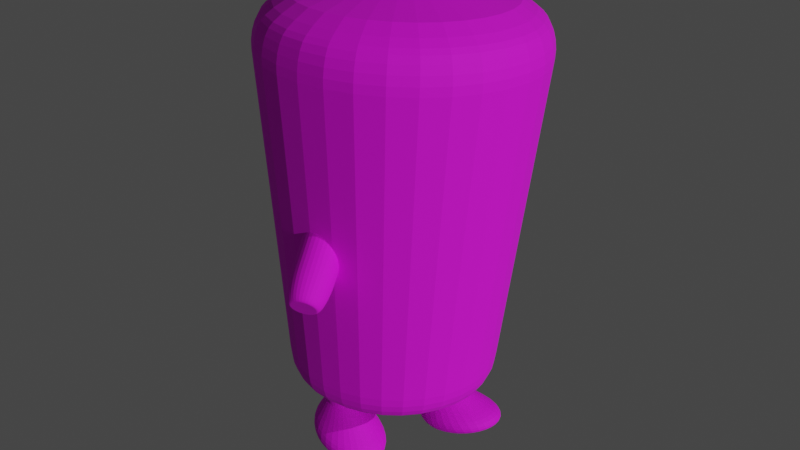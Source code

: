 # Source: doctorwalk.blend  (saved by Blender 3.6.13; exported with 4.5.12 LTS)
import bpy
from mathutils import Matrix  # noqa: F401  (used for matrix-valued properties, if any)

bpy.ops.wm.read_factory_settings(use_empty=True)
scene = bpy.context.scene
scene.name = 'Scene'

# ---- collections
col_collection = bpy.data.collections.new('Collection'); scene.collection.children.link(col_collection)

# ---- images (referenced by path relative to the original .blend; pixels are not part of the script)
import os
ASSET_DIR = os.environ.get("B2B_ASSET_DIR", "")  # directory of the original .blend (textures are referenced by path, not embedded)
HERE = os.path.dirname(os.path.abspath(__file__))  # packed textures are extracted next to this script under _unpacked/

def load_image(name, relpath, width, height, colorspace="sRGB"):
    """Load a texture the original file referenced (path relative to the .blend, or extracted next to this script)."""
    p = next((c for c in (os.path.join(HERE, relpath), os.path.join(ASSET_DIR, relpath)) if relpath and os.path.exists(c)), "")
    if p:
        img = bpy.data.images.load(p, check_existing=True)
        img.name = name
    else:  # same state as the original file: an image datablock whose file is absent (Cycles renders it pink)
        img = bpy.data.images.new(name, width, height)
        img.source = "FILE"
        img.filepath = "//" + (relpath or name)
    img.colorspace_settings.name = colorspace
    return img
img_color_doctorbody_jpg = load_image('color-doctorbody.JPG', 'color-doctorbody.JPG', 1024, 1024, 'sRGB')
img_doctorarm1_jpg = load_image('doctorarm1.JPG', 'doctorarm1.JPG', 1024, 1024, 'sRGB')
img_nurseshoe_doctorshoe_doctorpants_jpg = load_image('nurseshoe-doctorshoe-doctorpants.JPG', 'nurseshoe-doctorshoe-doctorpants.JPG', 1024, 1024, 'sRGB')
img_doctorarm2_jpg = load_image('doctorarm2.JPG', 'doctorarm2.JPG', 1024, 1024, 'sRGB')

# ---- materials (node trees are filled in below, after node groups)
mat_doctorbody = bpy.data.materials.new('doctorbody')
mat_doctorbody.use_transparent_shadow = False
mat_doctorarm1 = bpy.data.materials.new('doctorarm1')
mat_doctorarm1.use_transparent_shadow = False
mat_doctorpants_shoe = bpy.data.materials.new('doctorpants&shoe')
mat_doctorpants_shoe.use_transparent_shadow = False
mat_doctorarm2 = bpy.data.materials.new('doctorarm2')
mat_doctorarm2.use_transparent_shadow = False

# ---- material node trees
mat_doctorbody.use_nodes = True; mat_doctorbody.node_tree.nodes.clear()
_N = mat_doctorbody.node_tree.nodes; _L = mat_doctorbody.node_tree.links
n0 = _N.new('ShaderNodeBsdfPrincipled'); n0.name = '原理化BSDF'; n0.location = (10, 300)
n0.distribution = 'GGX'
n0.subsurface_method = 'RANDOM_WALK_SKIN'
n0.inputs[2].default_value = 0.8307
n0.inputs[3].default_value = 1.45
n0.inputs[27].default_value = (0.0, 0.0, 0.0, 1.0)
n0.inputs[28].default_value = 1.0
n1 = _N.new('ShaderNodeOutputMaterial'); n1.name = '材质输出'; n1.location = (300, 300)
n2 = _N.new('ShaderNodeTexImage'); n2.name = '图像纹理'; n2.location = (-280, 261)
n2.image = img_color_doctorbody_jpg
_L.new(n0.outputs[0], n1.inputs[0])
_L.new(n2.outputs[0], n0.inputs[0])
n1.is_active_output = True
mat_doctorarm1.use_nodes = True; mat_doctorarm1.node_tree.nodes.clear()
_N = mat_doctorarm1.node_tree.nodes; _L = mat_doctorarm1.node_tree.links
n0 = _N.new('ShaderNodeBsdfPrincipled'); n0.name = '原理化BSDF'; n0.location = (10, 300)
n0.distribution = 'GGX'
n0.subsurface_method = 'RANDOM_WALK_SKIN'
n0.inputs[2].default_value = 0.8502
n0.inputs[3].default_value = 1.45
n0.inputs[27].default_value = (0.0, 0.0, 0.0, 1.0)
n0.inputs[28].default_value = 1.0
n1 = _N.new('ShaderNodeOutputMaterial'); n1.name = '材质输出'; n1.location = (300, 300)
n2 = _N.new('ShaderNodeTexImage'); n2.name = '图像纹理'; n2.location = (-280, 261)
n2.image = img_doctorarm1_jpg
_L.new(n0.outputs[0], n1.inputs[0])
_L.new(n2.outputs[0], n0.inputs[0])
n1.is_active_output = True
mat_doctorpants_shoe.use_nodes = True; mat_doctorpants_shoe.node_tree.nodes.clear()
_N = mat_doctorpants_shoe.node_tree.nodes; _L = mat_doctorpants_shoe.node_tree.links
n0 = _N.new('ShaderNodeBsdfPrincipled'); n0.name = '原理化BSDF'; n0.location = (10, 300)
n0.distribution = 'GGX'
n0.subsurface_method = 'RANDOM_WALK_SKIN'
n0.inputs[2].default_value = 0.8074
n0.inputs[3].default_value = 1.45
n0.inputs[27].default_value = (0.0, 0.0, 0.0, 1.0)
n0.inputs[28].default_value = 1.0
n1 = _N.new('ShaderNodeOutputMaterial'); n1.name = '材质输出'; n1.location = (300, 300)
n2 = _N.new('ShaderNodeTexImage'); n2.name = '图像纹理'; n2.location = (-280, 261)
n2.image = img_nurseshoe_doctorshoe_doctorpants_jpg
_L.new(n0.outputs[0], n1.inputs[0])
_L.new(n2.outputs[0], n0.inputs[0])
n1.is_active_output = True
mat_doctorarm2.use_nodes = True; mat_doctorarm2.node_tree.nodes.clear()
_N = mat_doctorarm2.node_tree.nodes; _L = mat_doctorarm2.node_tree.links
n0 = _N.new('ShaderNodeBsdfPrincipled'); n0.name = '原理化BSDF'; n0.location = (10, 300)
n0.distribution = 'GGX'
n0.subsurface_method = 'RANDOM_WALK_SKIN'
n0.inputs[2].default_value = 0.7802
n0.inputs[3].default_value = 1.45
n0.inputs[27].default_value = (0.0, 0.0, 0.0, 1.0)
n0.inputs[28].default_value = 1.0
n1 = _N.new('ShaderNodeOutputMaterial'); n1.name = '材质输出'; n1.location = (300, 300)
n2 = _N.new('ShaderNodeTexImage'); n2.name = '图像纹理'; n2.location = (-280, 261)
n2.image = img_doctorarm2_jpg
_L.new(n0.outputs[0], n1.inputs[0])
_L.new(n2.outputs[0], n0.inputs[0])
n1.is_active_output = True

# ---- world
world_world = bpy.data.worlds.new('World'); scene.world = world_world
world_world.use_nodes = True; world_world.node_tree.nodes.clear()
_N = world_world.node_tree.nodes; _L = world_world.node_tree.links
n0 = _N.new('ShaderNodeOutputWorld'); n0.name = 'World Output'; n0.location = (300, 300)
n1 = _N.new('ShaderNodeBackground'); n1.name = 'Background'; n1.location = (10, 300)
n1.inputs[0].default_value = (0.05088, 0.05088, 0.05088, 1.0)
_L.new(n1.outputs[0], n0.inputs[0])
n0.is_active_output = True
world_world.color = (0.05088, 0.05088, 0.05088)
world_world.use_sun_shadow = False
world_world.sun_shadow_jitter_overblur = 0.0

# ---- lights
light_x = bpy.data.lights.new('日光', 'SUN')
light_x.transmission_factor = 0.0
light_x.energy = 1.0
light_001 = bpy.data.lights.new('日光.001', 'SUN')
light_001.transmission_factor = 0.0
light_001.energy = 1.0

# ---- meshes
me_x = bpy.data.meshes.new('柱体')
me_x.from_pydata([(0.0, 1.0, -1.0), (0.001499, 0.4974, 1.084), (0.1951, 0.9808, -1.0), (0.09853, 0.4878, 1.084), (0.3827, 0.9239, -1.0), (0.1918, 0.4595, 1.084), (0.5556, 0.8315, -1.0), (0.2778, 0.4135, 1.084), (0.7071, 0.7071, -1.0), (0.3532, 0.3517, 1.084), (0.8315, 0.5556, -1.0), (0.415, 0.2763, 1.084), (0.9239, 0.3827, -1.0), (0.461, 0.1903, 1.084), (0.9808, 0.1951, -1.0), (0.4893, 0.09703, 1.084), (1.0, 0.0, -1.0), (0.4989, -3.726e-08, 1.084), (0.9808, -0.1951, -1.0), (0.4893, -0.09703, 1.084), (0.9239, -0.3827, -1.0), (0.461, -0.1903, 1.084), (0.8315, -0.5556, -1.0), (0.415, -0.2763, 1.084), (0.7071, -0.7071, -1.0), (0.3532, -0.3517, 1.084), (0.5556, -0.8315, -1.0), (0.2778, -0.4135, 1.084), (0.3827, -0.9239, -1.0), (0.1918, -0.4595, 1.084), (0.1951, -0.9808, -1.0), (0.09853, -0.4878, 1.084), (0.0, -1.0, -1.0), (0.001499, -0.4974, 1.084), (-0.1951, -0.9808, -1.0), (-0.09553, -0.4878, 1.084), (-0.3827, -0.9239, -1.0), (-0.1888, -0.4595, 1.084), (-0.5556, -0.8315, -1.0), (-0.2748, -0.4135, 1.084), (-0.7071, -0.7071, -1.0), (-0.3502, -0.3517, 1.084), (-0.8315, -0.5556, -1.0), (-0.412, -0.2763, 1.084), (-0.9239, -0.3827, -1.0), (-0.458, -0.1903, 1.084), (-0.9808, -0.1951, -1.0), (-0.4863, -0.09703, 1.084), (-1.0, 0.0, -1.0), (-0.4959, -3.726e-08, 1.084), (-0.9808, 0.1951, -1.0), (-0.4863, 0.09703, 1.084), (-0.9239, 0.3827, -1.0), (-0.458, 0.1903, 1.084), (-0.8315, 0.5556, -1.0), (-0.412, 0.2763, 1.084), (-0.7071, 0.7071, -1.0), (-0.3502, 0.3517, 1.084), (-0.5556, 0.8315, -1.0), (-0.2748, 0.4135, 1.084), (-0.3827, 0.9239, -1.0), (-0.1888, 0.4595, 1.084), (-0.1951, 0.9808, -1.0), (-0.09553, 0.4878, 1.084), (-1.626e-08, 1.364, 0.875), (0.2661, 1.338, 0.875), (0.5219, 1.26, 0.875), (0.7577, 1.134, 0.875), (0.9644, 0.9644, 0.875), (1.134, 0.7577, 0.875), (1.26, 0.5219, 0.875), (1.338, 0.2661, 0.875), (1.364, -5.421e-09, 0.875), (1.338, -0.2661, 0.875), (1.26, -0.5219, 0.875), (1.134, -0.7577, 0.875), (0.9644, -0.9644, 0.875), (0.7577, -1.134, 0.875), (0.5219, -1.26, 0.875), (0.2661, -1.338, 0.875), (-1.626e-08, -1.364, 0.875), (-0.2661, -1.338, 0.875), (-0.5219, -1.26, 0.875), (-0.7577, -1.134, 0.875), (-0.9644, -0.9644, 0.875), (-1.134, -0.7577, 0.875), (-1.26, -0.5219, 0.875), (-1.338, -0.2661, 0.875), (-1.364, -5.421e-09, 0.875), (-1.338, 0.2661, 0.875), (-1.26, 0.5219, 0.875), (-1.134, 0.7577, 0.875), (-0.9644, 0.9644, 0.875), (-0.7577, 1.134, 0.875), (-0.5219, 1.26, 0.875), (-0.2661, 1.338, 0.875), (0.2608, 1.311, 0.7363), (0.5116, 1.235, 0.7363), (0.7427, 1.112, 0.7363), (0.9453, 0.9453, 0.7363), (1.112, 0.7427, 0.7363), (1.235, 0.5116, 0.7363), (1.311, 0.2608, 0.7363), (1.337, -5.02e-09, 0.7363), (1.311, -0.2608, 0.7363), (1.235, -0.5116, 0.7363), (1.112, -0.7427, 0.7363), (0.9453, -0.9453, 0.7363), (0.7427, -1.112, 0.7363), (0.5116, -1.235, 0.7363), (0.2608, -1.311, 0.7363), (-1.506e-08, -1.337, 0.7363), (-0.2608, -1.311, 0.7363), (-0.5116, -1.235, 0.7363), (-0.7427, -1.112, 0.7363), (-0.9453, -0.9453, 0.7363), (-1.112, -0.7427, 0.7363), (-1.235, -0.5116, 0.7363), (-1.311, -0.2608, 0.7363), (-1.337, -5.02e-09, 0.7363), (-1.311, 0.2608, 0.7363), (-1.235, 0.5116, 0.7363), (-1.112, 0.7427, 0.7363), (-0.9453, 0.9453, 0.7363), (-0.7427, 1.112, 0.7363), (-0.5116, 1.235, 0.7363), (-0.2608, 1.311, 0.7363), (-1.506e-08, 1.337, 0.7363), (0.0006138, 1.157, 0.9632), (0.2264, 1.135, 0.9632), (0.4435, 1.069, 0.9632), (0.6436, 0.9623, 0.9632), (0.819, 0.8184, 0.9632), (0.9629, 0.643, 0.9632), (1.07, 0.4429, 0.9632), (1.136, 0.2258, 0.9632), (1.158, -1.095e-08, 0.9632), (1.136, -0.2258, 0.9632), (1.07, -0.4429, 0.9632), (0.9629, -0.643, 0.9632), (0.819, -0.8184, 0.9632), (0.6436, -0.9623, 0.9632), (0.4435, -1.069, 0.9632), (0.2264, -1.135, 0.9632), (0.0006138, -1.157, 0.9632), (-0.2252, -1.135, 0.9632), (-0.4423, -1.069, 0.9632), (-0.6424, -0.9623, 0.9632), (-0.8177, -0.8184, 0.9632), (-0.9617, -0.643, 0.9632), (-1.069, -0.4429, 0.9632), (-1.134, -0.2258, 0.9632), (-1.157, -1.095e-08, 0.9632), (-1.134, 0.2258, 0.9632), (-1.069, 0.4429, 0.9632), (-0.9617, 0.643, 0.9632), (-0.8177, 0.8184, 0.9632), (-0.6424, 0.9623, 0.9632), (-0.4423, 1.069, 0.9632), (-0.2252, 1.135, 0.9632), (0.0007861, 1.02, 1.009), (0.1998, 1.0, 1.009), (0.3911, 0.9422, 1.009), (0.5674, 0.848, 1.009), (0.7219, 0.7212, 1.009), (0.8488, 0.5666, 1.009), (0.943, 0.3903, 1.009), (1.001, 0.199, 1.009), (1.021, -1.457e-08, 1.009), (1.001, -0.199, 1.009), (0.943, -0.3903, 1.009), (0.8488, -0.5666, 1.009), (0.7219, -0.7212, 1.009), (0.5674, -0.848, 1.009), (0.3911, -0.9422, 1.009), (0.1998, -1.0, 1.009), (0.0007861, -1.02, 1.009), (-0.1982, -1.0, 1.009), (-0.3895, -0.9422, 1.009), (-0.5658, -0.848, 1.009), (-0.7204, -0.7212, 1.009), (-0.8472, -0.5666, 1.009), (-0.9414, -0.3903, 1.009), (-0.9995, -0.199, 1.009), (-1.019, -1.457e-08, 1.009), (-0.9995, 0.199, 1.009), (-0.9414, 0.3903, 1.009), (-0.8472, 0.5666, 1.009), (-0.7204, 0.7212, 1.009), (-0.5658, 0.848, 1.009), (-0.3895, 0.9422, 1.009), (-0.1982, 1.0, 1.009)], [], [(160, 1, 3, 161), (161, 3, 5, 162), (162, 5, 7, 163), (163, 7, 9, 164), (164, 9, 11, 165), (165, 11, 13, 166), (166, 13, 15, 167), (167, 15, 17, 168), (168, 17, 19, 169), (169, 19, 21, 170), (170, 21, 23, 171), (171, 23, 25, 172), (172, 25, 27, 173), (173, 27, 29, 174), (174, 29, 31, 175), (175, 31, 33, 176), (176, 33, 35, 177), (177, 35, 37, 178), (178, 37, 39, 179), (179, 39, 41, 180), (180, 41, 43, 181), (181, 43, 45, 182), (182, 45, 47, 183), (183, 47, 49, 184), (184, 49, 51, 185), (185, 51, 53, 186), (186, 53, 55, 187), (187, 55, 57, 188), (188, 57, 59, 189), (189, 59, 61, 190), (3, 1, 63, 61, 59, 57, 55, 53, 51, 49, 47, 45, 43, 41, 39, 37, 35, 33, 31, 29, 27, 25, 23, 21, 19, 17, 15, 13, 11, 9, 7, 5), (190, 61, 63, 191), (191, 63, 1, 160), (0, 2, 4, 6, 8, 10, 12, 14, 16, 18, 20, 22, 24, 26, 28, 30, 32, 34, 36, 38, 40, 42, 44, 46, 48, 50, 52, 54, 56, 58, 60, 62), (126, 95, 64, 127), (125, 94, 95, 126), (124, 93, 94, 125), (123, 92, 93, 124), (122, 91, 92, 123), (121, 90, 91, 122), (120, 89, 90, 121), (119, 88, 89, 120), (118, 87, 88, 119), (117, 86, 87, 118), (116, 85, 86, 117), (115, 84, 85, 116), (114, 83, 84, 115), (113, 82, 83, 114), (112, 81, 82, 113), (111, 80, 81, 112), (110, 79, 80, 111), (109, 78, 79, 110), (108, 77, 78, 109), (107, 76, 77, 108), (106, 75, 76, 107), (105, 74, 75, 106), (104, 73, 74, 105), (103, 72, 73, 104), (102, 71, 72, 103), (101, 70, 71, 102), (100, 69, 70, 101), (99, 68, 69, 100), (98, 67, 68, 99), (97, 66, 67, 98), (96, 65, 66, 97), (127, 64, 65, 96), (0, 127, 96, 2), (2, 96, 97, 4), (4, 97, 98, 6), (6, 98, 99, 8), (8, 99, 100, 10), (10, 100, 101, 12), (12, 101, 102, 14), (14, 102, 103, 16), (16, 103, 104, 18), (18, 104, 105, 20), (20, 105, 106, 22), (22, 106, 107, 24), (24, 107, 108, 26), (26, 108, 109, 28), (28, 109, 110, 30), (30, 110, 111, 32), (32, 111, 112, 34), (34, 112, 113, 36), (36, 113, 114, 38), (38, 114, 115, 40), (40, 115, 116, 42), (42, 116, 117, 44), (44, 117, 118, 46), (46, 118, 119, 48), (48, 119, 120, 50), (50, 120, 121, 52), (52, 121, 122, 54), (54, 122, 123, 56), (56, 123, 124, 58), (58, 124, 125, 60), (60, 125, 126, 62), (62, 126, 127, 0), (95, 159, 128, 64), (94, 158, 159, 95), (93, 157, 158, 94), (92, 156, 157, 93), (91, 155, 156, 92), (90, 154, 155, 91), (89, 153, 154, 90), (88, 152, 153, 89), (87, 151, 152, 88), (86, 150, 151, 87), (85, 149, 150, 86), (84, 148, 149, 85), (83, 147, 148, 84), (82, 146, 147, 83), (81, 145, 146, 82), (80, 144, 145, 81), (79, 143, 144, 80), (78, 142, 143, 79), (77, 141, 142, 78), (76, 140, 141, 77), (75, 139, 140, 76), (74, 138, 139, 75), (73, 137, 138, 74), (72, 136, 137, 73), (71, 135, 136, 72), (70, 134, 135, 71), (69, 133, 134, 70), (68, 132, 133, 69), (67, 131, 132, 68), (66, 130, 131, 67), (65, 129, 130, 66), (64, 128, 129, 65), (159, 191, 160, 128), (158, 190, 191, 159), (157, 189, 190, 158), (156, 188, 189, 157), (155, 187, 188, 156), (154, 186, 187, 155), (153, 185, 186, 154), (152, 184, 185, 153), (151, 183, 184, 152), (150, 182, 183, 151), (149, 181, 182, 150), (148, 180, 181, 149), (147, 179, 180, 148), (146, 178, 179, 147), (145, 177, 178, 146), (144, 176, 177, 145), (143, 175, 176, 144), (142, 174, 175, 143), (141, 173, 174, 142), (140, 172, 173, 141), (139, 171, 172, 140), (138, 170, 171, 139), (137, 169, 170, 138), (136, 168, 169, 137), (135, 167, 168, 136), (134, 166, 167, 135), (133, 165, 166, 134), (132, 164, 165, 133), (131, 163, 164, 132), (130, 162, 163, 131), (129, 161, 162, 130), (128, 160, 161, 129)])
_uv = me_x.uv_layers.new(name='UV 贴图')
_uv.uv.foreach_set('vector', [1.0, 0.9912, 1.0, 1.0, 0.9688, 1.0, 0.9687, 0.9912, 0.9687, 0.9912, 0.9688, 1.0, 0.9375, 1.0, 0.9375, 0.9912, 0.9375, 0.9912, 0.9375, 1.0, 0.9062, 1.0, 0.9062, 0.9912, 0.9062, 0.9912, 0.9062, 1.0, 0.875, 1.0, 0.875, 0.9912, 0.875, 0.9912, 0.875, 1.0, 0.8438, 1.0, 0.8438, 0.9912, 0.8438, 0.9912, 0.8438, 1.0, 0.8125, 1.0, 0.8125, 0.9912, 0.8125, 0.9912, 0.8125, 1.0, 0.7812, 1.0, 0.7812, 0.9912, 0.7812, 0.9912, 0.7812, 1.0, 0.75, 1.0, 0.75, 0.9912, 0.75, 0.9912, 0.75, 1.0, 0.7188, 1.0, 0.7187, 0.9912, 0.7187, 0.9912, 0.7188, 1.0, 0.6875, 1.0, 0.6875, 0.9912, 0.6875, 0.9912, 0.6875, 1.0, 0.6562, 1.0, 0.6562, 0.9912, 0.6562, 0.9912, 0.6562, 1.0, 0.625, 1.0, 0.625, 0.9912, 0.625, 0.9912, 0.625, 1.0, 0.5938, 1.0, 0.5938, 0.9912, 0.5938, 0.9912, 0.5938, 1.0, 0.5625, 1.0, 0.5625, 0.9912, 0.5625, 0.9912, 0.5625, 1.0, 0.5312, 1.0, 0.5312, 0.9912, 0.5312, 0.9912, 0.5312, 1.0, 0.5, 1.0, 0.5, 0.9912, 0.5, 0.9912, 0.5, 1.0, 0.4688, 1.0, 0.4688, 0.9912, 0.4688, 0.9912, 0.4688, 1.0, 0.4375, 1.0, 0.4375, 0.9912, 0.4375, 0.9912, 0.4375, 1.0, 0.4062, 1.0, 0.4062, 0.9912, 0.4062, 0.9912, 0.4062, 1.0, 0.375, 1.0, 0.375, 0.9912, 0.375, 0.9912, 0.375, 1.0, 0.3438, 1.0, 0.3438, 0.9912, 0.3438, 0.9912, 0.3438, 1.0, 0.3125, 1.0, 0.3125, 0.9912, 0.3125, 0.9912, 0.3125, 1.0, 0.2812, 1.0, 0.2812, 0.9912, 0.2812, 0.9912, 0.2812, 1.0, 0.25, 1.0, 0.25, 0.9912, 0.25, 0.9912, 0.25, 1.0, 0.2188, 1.0, 0.2188, 0.9912, 0.2188, 0.9912, 0.2188, 1.0, 0.1875, 1.0, 0.1875, 0.9912, 0.1875, 0.9912, 0.1875, 1.0, 0.1562, 1.0, 0.1562, 0.9912, 0.1562, 0.9912, 0.1562, 1.0, 0.125, 1.0, 0.125, 0.9912, 0.125, 0.9912, 0.125, 1.0, 0.09375, 1.0, 0.09375, 0.9912, 0.09375, 0.9912, 0.09375, 1.0, 0.0625, 1.0, 0.0625, 0.9912, 0.2968, 0.4854, 0.25, 0.49, 0.2032, 0.4854, 0.1582, 0.4717, 0.1167, 0.4496, 0.08029, 0.4197, 0.05045, 0.3833, 0.02827, 0.3418, 0.01461, 0.2968, 0.01, 0.25, 0.01461, 0.2032, 0.02827, 0.1582, 0.05045, 0.1167, 0.08029, 0.08029, 0.1167, 0.05045, 0.1582, 0.02827, 0.2032, 0.01461, 0.25, 0.01, 0.2968, 0.01461, 0.3418, 0.02827, 0.3833, 0.05045, 0.4197, 0.08029, 0.4496, 0.1167, 0.4717, 0.1582, 0.4854, 0.2032, 0.49, 0.25, 0.4854, 0.2968, 0.4717, 0.3418, 0.4496, 0.3833, 0.4197, 0.4197, 0.3833, 0.4496, 0.3418, 0.4717, 0.0625, 0.9912, 0.0625, 1.0, 0.03125, 1.0, 0.03125, 0.9912, 0.03125, 0.9912, 0.03125, 1.0, 0.0, 1.0, 0.0, 0.9912, 0.75, 0.49, 0.7968, 0.4854, 0.8418, 0.4717, 0.8833, 0.4496, 0.9197, 0.4197, 0.9496, 0.3833, 0.9717, 0.3418, 0.9854, 0.2968, 0.99, 0.25, 0.9854, 0.2032, 0.9717, 0.1582, 0.9496, 0.1167, 0.9197, 0.08029, 0.8833, 0.05045, 0.8418, 0.02827, 0.7968, 0.01461, 0.75, 0.01, 0.7032, 0.01461, 0.6582, 0.02827, 0.6167, 0.05045, 0.5803, 0.08029, 0.5504, 0.1167, 0.5283, 0.1582, 0.5146, 0.2032, 0.51, 0.25, 0.5146, 0.2968, 0.5283, 0.3418, 0.5504, 0.3833, 0.5803, 0.4197, 0.6167, 0.4496, 0.6582, 0.4717, 0.7032, 0.4854, 0.03125, 0.9341, 0.03125, 0.9688, 0.0, 0.9688, 0.0, 0.9341, 0.0625, 0.9341, 0.0625, 0.9688, 0.03125, 0.9688, 0.03125, 0.9341, 0.09375, 0.9341, 0.09375, 0.9688, 0.0625, 0.9688, 0.0625, 0.9341, 0.125, 0.9341, 0.125, 0.9688, 0.09375, 0.9688, 0.09375, 0.9341, 0.1562, 0.9341, 0.1562, 0.9688, 0.125, 0.9688, 0.125, 0.9341, 0.1875, 0.9341, 0.1875, 0.9688, 0.1562, 0.9688, 0.1562, 0.9341, 0.2187, 0.9341, 0.2188, 0.9688, 0.1875, 0.9688, 0.1875, 0.9341, 0.25, 0.9341, 0.25, 0.9688, 0.2188, 0.9688, 0.2187, 0.9341, 0.2812, 0.9341, 0.2812, 0.9688, 0.25, 0.9688, 0.25, 0.9341, 0.3125, 0.9341, 0.3125, 0.9688, 0.2812, 0.9688, 0.2812, 0.9341, 0.3438, 0.9341, 0.3438, 0.9688, 0.3125, 0.9688, 0.3125, 0.9341, 0.375, 0.9341, 0.375, 0.9688, 0.3438, 0.9688, 0.3438, 0.9341, 0.4062, 0.9341, 0.4062, 0.9688, 0.375, 0.9688, 0.375, 0.9341, 0.4375, 0.9341, 0.4375, 0.9688, 0.4062, 0.9688, 0.4062, 0.9341, 0.4688, 0.9341, 0.4688, 0.9688, 0.4375, 0.9688, 0.4375, 0.9341, 0.5, 0.9341, 0.5, 0.9688, 0.4688, 0.9688, 0.4688, 0.9341, 0.5312, 0.9341, 0.5312, 0.9688, 0.5, 0.9688, 0.5, 0.9341, 0.5625, 0.9341, 0.5625, 0.9688, 0.5312, 0.9688, 0.5312, 0.9341, 0.5938, 0.9341, 0.5938, 0.9688, 0.5625, 0.9688, 0.5625, 0.9341, 0.625, 0.9341, 0.625, 0.9688, 0.5938, 0.9688, 0.5938, 0.9341, 0.6562, 0.9341, 0.6562, 0.9688, 0.625, 0.9688, 0.625, 0.9341, 0.6875, 0.9341, 0.6875, 0.9688, 0.6562, 0.9688, 0.6562, 0.9341, 0.7188, 0.9341, 0.7188, 0.9688, 0.6875, 0.9688, 0.6875, 0.9341, 0.75, 0.9341, 0.75, 0.9688, 0.7188, 0.9688, 0.7188, 0.9341, 0.7812, 0.9341, 0.7812, 0.9688, 0.75, 0.9688, 0.75, 0.9341, 0.8125, 0.9341, 0.8125, 0.9688, 0.7812, 0.9688, 0.7812, 0.9341, 0.8438, 0.9341, 0.8438, 0.9688, 0.8125, 0.9688, 0.8125, 0.9341, 0.875, 0.9341, 0.875, 0.9688, 0.8438, 0.9688, 0.8438, 0.9341, 0.9063, 0.9341, 0.9063, 0.9688, 0.875, 0.9688, 0.875, 0.9341, 0.9375, 0.9341, 0.9375, 0.9688, 0.9063, 0.9688, 0.9063, 0.9341, 0.9687, 0.9341, 0.9687, 0.9688, 0.9375, 0.9688, 0.9375, 0.9341, 1.0, 0.9341, 1.0, 0.9688, 0.9687, 0.9688, 0.9687, 0.9341, 1.0, 0.5, 1.0, 0.9341, 0.9687, 0.9341, 0.9688, 0.5, 0.9688, 0.5, 0.9687, 0.9341, 0.9375, 0.9341, 0.9375, 0.5, 0.9375, 0.5, 0.9375, 0.9341, 0.9063, 0.9341, 0.9062, 0.5, 0.9062, 0.5, 0.9063, 0.9341, 0.875, 0.9341, 0.875, 0.5, 0.875, 0.5, 0.875, 0.9341, 0.8438, 0.9341, 0.8438, 0.5, 0.8438, 0.5, 0.8438, 0.9341, 0.8125, 0.9341, 0.8125, 0.5, 0.8125, 0.5, 0.8125, 0.9341, 0.7812, 0.9341, 0.7812, 0.5, 0.7812, 0.5, 0.7812, 0.9341, 0.75, 0.9341, 0.75, 0.5, 0.75, 0.5, 0.75, 0.9341, 0.7188, 0.9341, 0.7188, 0.5, 0.7188, 0.5, 0.7188, 0.9341, 0.6875, 0.9341, 0.6875, 0.5, 0.6875, 0.5, 0.6875, 0.9341, 0.6562, 0.9341, 0.6562, 0.5, 0.6562, 0.5, 0.6562, 0.9341, 0.625, 0.9341, 0.625, 0.5, 0.625, 0.5, 0.625, 0.9341, 0.5938, 0.9341, 0.5938, 0.5, 0.5938, 0.5, 0.5938, 0.9341, 0.5625, 0.9341, 0.5625, 0.5, 0.5625, 0.5, 0.5625, 0.9341, 0.5312, 0.9341, 0.5312, 0.5, 0.5312, 0.5, 0.5312, 0.9341, 0.5, 0.9341, 0.5, 0.5, 0.5, 0.5, 0.5, 0.9341, 0.4688, 0.9341, 0.4688, 0.5, 0.4688, 0.5, 0.4688, 0.9341, 0.4375, 0.9341, 0.4375, 0.5, 0.4375, 0.5, 0.4375, 0.9341, 0.4062, 0.9341, 0.4062, 0.5, 0.4062, 0.5, 0.4062, 0.9341, 0.375, 0.9341, 0.375, 0.5, 0.375, 0.5, 0.375, 0.9341, 0.3438, 0.9341, 0.3438, 0.5, 0.3438, 0.5, 0.3438, 0.9341, 0.3125, 0.9341, 0.3125, 0.5, 0.3125, 0.5, 0.3125, 0.9341, 0.2812, 0.9341, 0.2812, 0.5, 0.2812, 0.5, 0.2812, 0.9341, 0.25, 0.9341, 0.25, 0.5, 0.25, 0.5, 0.25, 0.9341, 0.2187, 0.9341, 0.2188, 0.5, 0.2188, 0.5, 0.2187, 0.9341, 0.1875, 0.9341, 0.1875, 0.5, 0.1875, 0.5, 0.1875, 0.9341, 0.1562, 0.9341, 0.1562, 0.5, 0.1562, 0.5, 0.1562, 0.9341, 0.125, 0.9341, 0.125, 0.5, 0.125, 0.5, 0.125, 0.9341, 0.09375, 0.9341, 0.09375, 0.5, 0.09375, 0.5, 0.09375, 0.9341, 0.0625, 0.9341, 0.0625, 0.5, 0.0625, 0.5, 0.0625, 0.9341, 0.03125, 0.9341, 0.03125, 0.5, 0.03125, 0.5, 0.03125, 0.9341, 0.0, 0.9341, 0.0, 0.5, 0.03125, 0.9688, 0.03125, 0.9822, 0.0, 0.9822, 0.0, 0.9688, 0.0625, 0.9688, 0.0625, 0.9822, 0.03125, 0.9822, 0.03125, 0.9688, 0.09375, 0.9688, 0.09375, 0.9822, 0.0625, 0.9822, 0.0625, 0.9688, 0.125, 0.9688, 0.125, 0.9822, 0.09375, 0.9822, 0.09375, 0.9688, 0.1562, 0.9688, 0.1562, 0.9822, 0.125, 0.9822, 0.125, 0.9688, 0.1875, 0.9688, 0.1875, 0.9822, 0.1562, 0.9822, 0.1562, 0.9688, 0.2188, 0.9688, 0.2188, 0.9822, 0.1875, 0.9822, 0.1875, 0.9688, 0.25, 0.9688, 0.25, 0.9822, 0.2188, 0.9822, 0.2188, 0.9688, 0.2812, 0.9688, 0.2812, 0.9822, 0.25, 0.9822, 0.25, 0.9688, 0.3125, 0.9688, 0.3125, 0.9822, 0.2812, 0.9822, 0.2812, 0.9688, 0.3438, 0.9688, 0.3438, 0.9822, 0.3125, 0.9822, 0.3125, 0.9688, 0.375, 0.9688, 0.375, 0.9822, 0.3438, 0.9822, 0.3438, 0.9688, 0.4062, 0.9688, 0.4062, 0.9822, 0.375, 0.9822, 0.375, 0.9688, 0.4375, 0.9688, 0.4375, 0.9822, 0.4062, 0.9822, 0.4062, 0.9688, 0.4688, 0.9688, 0.4688, 0.9822, 0.4375, 0.9822, 0.4375, 0.9688, 0.5, 0.9688, 0.5, 0.9822, 0.4688, 0.9822, 0.4688, 0.9688, 0.5312, 0.9688, 0.5312, 0.9822, 0.5, 0.9822, 0.5, 0.9688, 0.5625, 0.9688, 0.5625, 0.9822, 0.5312, 0.9822, 0.5312, 0.9688, 0.5938, 0.9688, 0.5938, 0.9822, 0.5625, 0.9822, 0.5625, 0.9688, 0.625, 0.9688, 0.625, 0.9822, 0.5938, 0.9822, 0.5938, 0.9688, 0.6562, 0.9688, 0.6562, 0.9822, 0.625, 0.9822, 0.625, 0.9688, 0.6875, 0.9688, 0.6875, 0.9822, 0.6562, 0.9822, 0.6562, 0.9688, 0.7188, 0.9688, 0.7188, 0.9822, 0.6875, 0.9822, 0.6875, 0.9688, 0.75, 0.9688, 0.75, 0.9822, 0.7188, 0.9822, 0.7188, 0.9688, 0.7812, 0.9688, 0.7812, 0.9822, 0.75, 0.9822, 0.75, 0.9688, 0.8125, 0.9688, 0.8125, 0.9822, 0.7812, 0.9822, 0.7812, 0.9688, 0.8438, 0.9688, 0.8438, 0.9822, 0.8125, 0.9822, 0.8125, 0.9688, 0.875, 0.9688, 0.875, 0.9822, 0.8438, 0.9822, 0.8438, 0.9688, 0.9063, 0.9688, 0.9062, 0.9822, 0.875, 0.9822, 0.875, 0.9688, 0.9375, 0.9688, 0.9375, 0.9822, 0.9062, 0.9822, 0.9063, 0.9688, 0.9687, 0.9688, 0.9688, 0.9822, 0.9375, 0.9822, 0.9375, 0.9688, 1.0, 0.9688, 1.0, 0.9822, 0.9688, 0.9822, 0.9687, 0.9688, 0.03125, 0.9822, 0.03125, 0.9912, 0.0, 0.9912, 0.0, 0.9822, 0.0625, 0.9822, 0.0625, 0.9912, 0.03125, 0.9912, 0.03125, 0.9822, 0.09375, 0.9822, 0.09375, 0.9912, 0.0625, 0.9912, 0.0625, 0.9822, 0.125, 0.9822, 0.125, 0.9912, 0.09375, 0.9912, 0.09375, 0.9822, 0.1562, 0.9822, 0.1562, 0.9912, 0.125, 0.9912, 0.125, 0.9822, 0.1875, 0.9822, 0.1875, 0.9912, 0.1562, 0.9912, 0.1562, 0.9822, 0.2188, 0.9822, 0.2188, 0.9912, 0.1875, 0.9912, 0.1875, 0.9822, 0.25, 0.9822, 0.25, 0.9912, 0.2188, 0.9912, 0.2188, 0.9822, 0.2812, 0.9822, 0.2812, 0.9912, 0.25, 0.9912, 0.25, 0.9822, 0.3125, 0.9822, 0.3125, 0.9912, 0.2812, 0.9912, 0.2812, 0.9822, 0.3438, 0.9822, 0.3438, 0.9912, 0.3125, 0.9912, 0.3125, 0.9822, 0.375, 0.9822, 0.375, 0.9912, 0.3438, 0.9912, 0.3438, 0.9822, 0.4062, 0.9822, 0.4062, 0.9912, 0.375, 0.9912, 0.375, 0.9822, 0.4375, 0.9822, 0.4375, 0.9912, 0.4062, 0.9912, 0.4062, 0.9822, 0.4688, 0.9822, 0.4688, 0.9912, 0.4375, 0.9912, 0.4375, 0.9822, 0.5, 0.9822, 0.5, 0.9912, 0.4688, 0.9912, 0.4688, 0.9822, 0.5312, 0.9822, 0.5312, 0.9912, 0.5, 0.9912, 0.5, 0.9822, 0.5625, 0.9822, 0.5625, 0.9912, 0.5312, 0.9912, 0.5312, 0.9822, 0.5938, 0.9822, 0.5938, 0.9912, 0.5625, 0.9912, 0.5625, 0.9822, 0.625, 0.9822, 0.625, 0.9912, 0.5938, 0.9912, 0.5938, 0.9822, 0.6562, 0.9822, 0.6562, 0.9912, 0.625, 0.9912, 0.625, 0.9822, 0.6875, 0.9822, 0.6875, 0.9912, 0.6562, 0.9912, 0.6562, 0.9822, 0.7188, 0.9822, 0.7187, 0.9912, 0.6875, 0.9912, 0.6875, 0.9822, 0.75, 0.9822, 0.75, 0.9912, 0.7187, 0.9912, 0.7188, 0.9822, 0.7812, 0.9822, 0.7812, 0.9912, 0.75, 0.9912, 0.75, 0.9822, 0.8125, 0.9822, 0.8125, 0.9912, 0.7812, 0.9912, 0.7812, 0.9822, 0.8438, 0.9822, 0.8438, 0.9912, 0.8125, 0.9912, 0.8125, 0.9822, 0.875, 0.9822, 0.875, 0.9912, 0.8438, 0.9912, 0.8438, 0.9822, 0.9062, 0.9822, 0.9062, 0.9912, 0.875, 0.9912, 0.875, 0.9822, 0.9375, 0.9822, 0.9375, 0.9912, 0.9062, 0.9912, 0.9062, 0.9822, 0.9688, 0.9822, 0.9687, 0.9912, 0.9375, 0.9912, 0.9375, 0.9822, 1.0, 0.9822, 1.0, 0.9912, 0.9687, 0.9912, 0.9688, 0.9822])
me_x.materials.append(mat_doctorbody)
me_x.update()
me_001 = bpy.data.meshes.new('柱体.001')
me_001.from_pydata([(0.0, 1.0, -1.0), (0.0, 1.0, 1.0), (0.1951, 0.9808, -1.0), (0.1951, 0.9808, 1.0), (0.3827, 0.9239, -1.0), (0.3827, 0.9239, 1.0), (0.5556, 0.8315, -1.0), (0.5556, 0.8315, 1.0), (0.7071, 0.7071, -1.0), (0.7071, 0.7071, 1.0), (0.8315, 0.5556, -1.0), (0.8315, 0.5556, 1.0), (0.9239, 0.3827, -1.0), (0.9239, 0.3827, 1.0), (0.9808, 0.1951, -1.0), (0.9808, 0.1951, 1.0), (1.0, 0.0, -1.0), (1.0, 0.0, 1.0), (0.9808, -0.1951, -1.0), (0.9808, -0.1951, 1.0), (0.9239, -0.3827, -1.0), (0.9239, -0.3827, 1.0), (0.8315, -0.5556, -1.0), (0.8315, -0.5556, 1.0), (0.7071, -0.7071, -1.0), (0.7071, -0.7071, 1.0), (0.5556, -0.8315, -1.0), (0.5556, -0.8315, 1.0), (0.3827, -0.9239, -1.0), (0.3827, -0.9239, 1.0), (0.1951, -0.9808, -1.0), (0.1951, -0.9808, 1.0), (0.0, -1.0, -1.0), (0.0, -1.0, 1.0), (-0.1951, -0.9808, -1.0), (-0.1951, -0.9808, 1.0), (-0.3827, -0.9239, -1.0), (-0.3827, -0.9239, 1.0), (-0.5556, -0.8315, -1.0), (-0.5556, -0.8315, 1.0), (-0.7071, -0.7071, -1.0), (-0.7071, -0.7071, 1.0), (-0.8315, -0.5556, -1.0), (-0.8315, -0.5556, 1.0), (-0.9239, -0.3827, -1.0), (-0.9239, -0.3827, 1.0), (-0.9808, -0.1951, -1.0), (-0.9808, -0.1951, 1.0), (-1.0, 0.0, -1.0), (-1.0, 0.0, 1.0), (-0.9808, 0.1951, -1.0), (-0.9808, 0.1951, 1.0), (-0.9239, 0.3827, -1.0), (-0.9239, 0.3827, 1.0), (-0.8315, 0.5556, -1.0), (-0.8315, 0.5556, 1.0), (-0.7071, 0.7071, -1.0), (-0.7071, 0.7071, 1.0), (-0.5556, 0.8315, -1.0), (-0.5556, 0.8315, 1.0), (-0.3827, 0.9239, -1.0), (-0.3827, 0.9239, 1.0), (-0.1951, 0.9808, -1.0), (-0.1951, 0.9808, 1.0)], [], [(0, 1, 3, 2), (2, 3, 5, 4), (4, 5, 7, 6), (6, 7, 9, 8), (8, 9, 11, 10), (10, 11, 13, 12), (12, 13, 15, 14), (14, 15, 17, 16), (16, 17, 19, 18), (18, 19, 21, 20), (20, 21, 23, 22), (22, 23, 25, 24), (24, 25, 27, 26), (26, 27, 29, 28), (28, 29, 31, 30), (30, 31, 33, 32), (32, 33, 35, 34), (34, 35, 37, 36), (36, 37, 39, 38), (38, 39, 41, 40), (40, 41, 43, 42), (42, 43, 45, 44), (44, 45, 47, 46), (46, 47, 49, 48), (48, 49, 51, 50), (50, 51, 53, 52), (52, 53, 55, 54), (54, 55, 57, 56), (56, 57, 59, 58), (58, 59, 61, 60), (3, 1, 63, 61, 59, 57, 55, 53, 51, 49, 47, 45, 43, 41, 39, 37, 35, 33, 31, 29, 27, 25, 23, 21, 19, 17, 15, 13, 11, 9, 7, 5), (60, 61, 63, 62), (62, 63, 1, 0), (0, 2, 4, 6, 8, 10, 12, 14, 16, 18, 20, 22, 24, 26, 28, 30, 32, 34, 36, 38, 40, 42, 44, 46, 48, 50, 52, 54, 56, 58, 60, 62)])
_uv = me_001.uv_layers.new(name='UV 贴图')
_uv.uv.foreach_set('vector', [1.0, 0.5, 1.0, 1.0, 0.9688, 1.0, 0.9688, 0.5, 0.9688, 0.5, 0.9688, 1.0, 0.9375, 1.0, 0.9375, 0.5, 0.9375, 0.5, 0.9375, 1.0, 0.9062, 1.0, 0.9062, 0.5, 0.9062, 0.5, 0.9062, 1.0, 0.875, 1.0, 0.875, 0.5, 0.875, 0.5, 0.875, 1.0, 0.8438, 1.0, 0.8438, 0.5, 0.8438, 0.5, 0.8438, 1.0, 0.8125, 1.0, 0.8125, 0.5, 0.8125, 0.5, 0.8125, 1.0, 0.7812, 1.0, 0.7812, 0.5, 0.7812, 0.5, 0.7812, 1.0, 0.75, 1.0, 0.75, 0.5, 0.75, 0.5, 0.75, 1.0, 0.7188, 1.0, 0.7188, 0.5, 0.7188, 0.5, 0.7188, 1.0, 0.6875, 1.0, 0.6875, 0.5, 0.6875, 0.5, 0.6875, 1.0, 0.6562, 1.0, 0.6562, 0.5, 0.6562, 0.5, 0.6562, 1.0, 0.625, 1.0, 0.625, 0.5, 0.625, 0.5, 0.625, 1.0, 0.5938, 1.0, 0.5938, 0.5, 0.5938, 0.5, 0.5938, 1.0, 0.5625, 1.0, 0.5625, 0.5, 0.5625, 0.5, 0.5625, 1.0, 0.5312, 1.0, 0.5312, 0.5, 0.5312, 0.5, 0.5312, 1.0, 0.5, 1.0, 0.5, 0.5, 0.5, 0.5, 0.5, 1.0, 0.4688, 1.0, 0.4688, 0.5, 0.4688, 0.5, 0.4688, 1.0, 0.4375, 1.0, 0.4375, 0.5, 0.4375, 0.5, 0.4375, 1.0, 0.4062, 1.0, 0.4062, 0.5, 0.4062, 0.5, 0.4062, 1.0, 0.375, 1.0, 0.375, 0.5, 0.375, 0.5, 0.375, 1.0, 0.3438, 1.0, 0.3438, 0.5, 0.3438, 0.5, 0.3438, 1.0, 0.3125, 1.0, 0.3125, 0.5, 0.3125, 0.5, 0.3125, 1.0, 0.2812, 1.0, 0.2812, 0.5, 0.2812, 0.5, 0.2812, 1.0, 0.25, 1.0, 0.25, 0.5, 0.25, 0.5, 0.25, 1.0, 0.2188, 1.0, 0.2188, 0.5, 0.2188, 0.5, 0.2188, 1.0, 0.1875, 1.0, 0.1875, 0.5, 0.1875, 0.5, 0.1875, 1.0, 0.1562, 1.0, 0.1562, 0.5, 0.1562, 0.5, 0.1562, 1.0, 0.125, 1.0, 0.125, 0.5, 0.125, 0.5, 0.125, 1.0, 0.09375, 1.0, 0.09375, 0.5, 0.09375, 0.5, 0.09375, 1.0, 0.0625, 1.0, 0.0625, 0.5, 0.2968, 0.4854, 0.25, 0.49, 0.2032, 0.4854, 0.1582, 0.4717, 0.1167, 0.4496, 0.08029, 0.4197, 0.05045, 0.3833, 0.02827, 0.3418, 0.01461, 0.2968, 0.01, 0.25, 0.01461, 0.2032, 0.02827, 0.1582, 0.05045, 0.1167, 0.08029, 0.08029, 0.1167, 0.05045, 0.1582, 0.02827, 0.2032, 0.01461, 0.25, 0.01, 0.2968, 0.01461, 0.3418, 0.02827, 0.3833, 0.05045, 0.4197, 0.08029, 0.4496, 0.1167, 0.4717, 0.1582, 0.4854, 0.2032, 0.49, 0.25, 0.4854, 0.2968, 0.4717, 0.3418, 0.4496, 0.3833, 0.4197, 0.4197, 0.3833, 0.4496, 0.3418, 0.4717, 0.0625, 0.5, 0.0625, 1.0, 0.03125, 1.0, 0.03125, 0.5, 0.03125, 0.5, 0.03125, 1.0, 0.0, 1.0, 0.0, 0.5, 0.75, 0.49, 0.7968, 0.4854, 0.8418, 0.4717, 0.8833, 0.4496, 0.9197, 0.4197, 0.9496, 0.3833, 0.9717, 0.3418, 0.9854, 0.2968, 0.99, 0.25, 0.9854, 0.2032, 0.9717, 0.1582, 0.9496, 0.1167, 0.9197, 0.08029, 0.8833, 0.05045, 0.8418, 0.02827, 0.7968, 0.01461, 0.75, 0.01, 0.7032, 0.01461, 0.6582, 0.02827, 0.6167, 0.05045, 0.5803, 0.08029, 0.5504, 0.1167, 0.5283, 0.1582, 0.5146, 0.2032, 0.51, 0.25, 0.5146, 0.2968, 0.5283, 0.3418, 0.5504, 0.3833, 0.5803, 0.4197, 0.6167, 0.4496, 0.6582, 0.4717, 0.7032, 0.4854])
me_001.materials.append(mat_doctorarm1)
me_001.update()
me_004 = bpy.data.meshes.new('柱体.004')
me_004.from_pydata([(0.0, 1.0, -1.0), (0.0, 1.0, 1.0), (0.1951, 0.9808, -1.0), (0.1951, 0.9808, 1.0), (0.3827, 0.9239, -1.0), (0.3827, 0.9239, 1.0), (0.5556, 0.8315, -1.0), (0.5556, 0.8315, 1.0), (0.7071, 0.7071, -1.0), (0.7071, 0.7071, 1.0), (0.8315, 0.5556, -1.0), (0.8315, 0.5556, 1.0), (0.9239, 0.3827, -1.0), (0.9239, 0.3827, 1.0), (0.9808, 0.1951, -1.0), (0.9808, 0.1951, 1.0), (1.0, 0.0, -1.0), (1.0, 0.0, 1.0), (0.9808, -0.1951, -1.0), (0.9808, -0.1951, 1.0), (0.9239, -0.3827, -1.0), (0.9239, -0.3827, 1.0), (0.8315, -0.5556, -1.0), (0.8315, -0.5556, 1.0), (0.7071, -0.7071, -1.0), (0.7071, -0.7071, 1.0), (0.5556, -0.8315, -1.0), (0.5556, -0.8315, 1.0), (0.3827, -0.9239, -1.0), (0.3827, -0.9239, 1.0), (0.1951, -0.9808, -1.0), (0.1951, -0.9808, 1.0), (0.0, -1.0, -1.0), (0.0, -1.0, 1.0), (-0.1951, -0.9808, -1.0), (-0.1951, -0.9808, 1.0), (-0.3827, -0.9239, -1.0), (-0.3827, -0.9239, 1.0), (-0.5556, -0.8315, -1.0), (-0.5556, -0.8315, 1.0), (-0.7071, -0.7071, -1.0), (-0.7071, -0.7071, 1.0), (-0.8315, -0.5556, -1.0), (-0.8315, -0.5556, 1.0), (-0.9239, -0.3827, -1.0), (-0.9239, -0.3827, 1.0), (-0.9808, -0.1951, -1.0), (-0.9808, -0.1951, 1.0), (-1.0, 0.0, -1.0), (-1.0, 0.0, 1.0), (-0.9808, 0.1951, -1.0), (-0.9808, 0.1951, 1.0), (-0.9239, 0.3827, -1.0), (-0.9239, 0.3827, 1.0), (-0.8315, 0.5556, -1.0), (-0.8315, 0.5556, 1.0), (-0.7071, 0.7071, -1.0), (-0.7071, 0.7071, 1.0), (-0.5556, 0.8315, -1.0), (-0.5556, 0.8315, 1.0), (-0.3827, 0.9239, -1.0), (-0.3827, 0.9239, 1.0), (-0.1951, 0.9808, -1.0), (-0.1951, 0.9808, 1.0)], [], [(0, 1, 3, 2), (2, 3, 5, 4), (4, 5, 7, 6), (6, 7, 9, 8), (8, 9, 11, 10), (10, 11, 13, 12), (12, 13, 15, 14), (14, 15, 17, 16), (16, 17, 19, 18), (18, 19, 21, 20), (20, 21, 23, 22), (22, 23, 25, 24), (24, 25, 27, 26), (26, 27, 29, 28), (28, 29, 31, 30), (30, 31, 33, 32), (32, 33, 35, 34), (34, 35, 37, 36), (36, 37, 39, 38), (38, 39, 41, 40), (40, 41, 43, 42), (42, 43, 45, 44), (44, 45, 47, 46), (46, 47, 49, 48), (48, 49, 51, 50), (50, 51, 53, 52), (52, 53, 55, 54), (54, 55, 57, 56), (56, 57, 59, 58), (58, 59, 61, 60), (3, 1, 63, 61, 59, 57, 55, 53, 51, 49, 47, 45, 43, 41, 39, 37, 35, 33, 31, 29, 27, 25, 23, 21, 19, 17, 15, 13, 11, 9, 7, 5), (60, 61, 63, 62), (62, 63, 1, 0), (0, 2, 4, 6, 8, 10, 12, 14, 16, 18, 20, 22, 24, 26, 28, 30, 32, 34, 36, 38, 40, 42, 44, 46, 48, 50, 52, 54, 56, 58, 60, 62)])
_uv = me_004.uv_layers.new(name='UV 贴图')
_uv.uv.foreach_set('vector', [1.0, 0.5, 1.0, 1.0, 0.9688, 1.0, 0.9688, 0.5, 0.9688, 0.5, 0.9688, 1.0, 0.9375, 1.0, 0.9375, 0.5, 0.9375, 0.5, 0.9375, 1.0, 0.9062, 1.0, 0.9062, 0.5, 0.9062, 0.5, 0.9062, 1.0, 0.875, 1.0, 0.875, 0.5, 0.875, 0.5, 0.875, 1.0, 0.8438, 1.0, 0.8438, 0.5, 0.8438, 0.5, 0.8438, 1.0, 0.8125, 1.0, 0.8125, 0.5, 0.8125, 0.5, 0.8125, 1.0, 0.7812, 1.0, 0.7812, 0.5, 0.7812, 0.5, 0.7812, 1.0, 0.75, 1.0, 0.75, 0.5, 0.75, 0.5, 0.75, 1.0, 0.7188, 1.0, 0.7188, 0.5, 0.7188, 0.5, 0.7188, 1.0, 0.6875, 1.0, 0.6875, 0.5, 0.6875, 0.5, 0.6875, 1.0, 0.6562, 1.0, 0.6562, 0.5, 0.6562, 0.5, 0.6562, 1.0, 0.625, 1.0, 0.625, 0.5, 0.625, 0.5, 0.625, 1.0, 0.5938, 1.0, 0.5938, 0.5, 0.5938, 0.5, 0.5938, 1.0, 0.5625, 1.0, 0.5625, 0.5, 0.5625, 0.5, 0.5625, 1.0, 0.5312, 1.0, 0.5312, 0.5, 0.5312, 0.5, 0.5312, 1.0, 0.5, 1.0, 0.5, 0.5, 0.5, 0.5, 0.5, 1.0, 0.4688, 1.0, 0.4688, 0.5, 0.4688, 0.5, 0.4688, 1.0, 0.4375, 1.0, 0.4375, 0.5, 0.4375, 0.5, 0.4375, 1.0, 0.4062, 1.0, 0.4062, 0.5, 0.4062, 0.5, 0.4062, 1.0, 0.375, 1.0, 0.375, 0.5, 0.375, 0.5, 0.375, 1.0, 0.3438, 1.0, 0.3438, 0.5, 0.3438, 0.5, 0.3438, 1.0, 0.3125, 1.0, 0.3125, 0.5, 0.3125, 0.5, 0.3125, 1.0, 0.2812, 1.0, 0.2812, 0.5, 0.2812, 0.5, 0.2812, 1.0, 0.25, 1.0, 0.25, 0.5, 0.25, 0.5, 0.25, 1.0, 0.2188, 1.0, 0.2188, 0.5, 0.2188, 0.5, 0.2188, 1.0, 0.1875, 1.0, 0.1875, 0.5, 0.1875, 0.5, 0.1875, 1.0, 0.1562, 1.0, 0.1562, 0.5, 0.1562, 0.5, 0.1562, 1.0, 0.125, 1.0, 0.125, 0.5, 0.125, 0.5, 0.125, 1.0, 0.09375, 1.0, 0.09375, 0.5, 0.09375, 0.5, 0.09375, 1.0, 0.0625, 1.0, 0.0625, 0.5, 0.2968, 0.4854, 0.25, 0.49, 0.2032, 0.4854, 0.1582, 0.4717, 0.1167, 0.4496, 0.08029, 0.4197, 0.05045, 0.3833, 0.02827, 0.3418, 0.01461, 0.2968, 0.01, 0.25, 0.01461, 0.2032, 0.02827, 0.1582, 0.05045, 0.1167, 0.08029, 0.08029, 0.1167, 0.05045, 0.1582, 0.02827, 0.2032, 0.01461, 0.25, 0.01, 0.2968, 0.01461, 0.3418, 0.02827, 0.3833, 0.05045, 0.4197, 0.08029, 0.4496, 0.1167, 0.4717, 0.1582, 0.4854, 0.2032, 0.49, 0.25, 0.4854, 0.2968, 0.4717, 0.3418, 0.4496, 0.3833, 0.4197, 0.4197, 0.3833, 0.4496, 0.3418, 0.4717, 0.0625, 0.5, 0.0625, 1.0, 0.03125, 1.0, 0.03125, 0.5, 0.03125, 0.5, 0.03125, 1.0, 0.0, 1.0, 0.0, 0.5, 0.75, 0.49, 0.7968, 0.4854, 0.8418, 0.4717, 0.8833, 0.4496, 0.9197, 0.4197, 0.9496, 0.3833, 0.9717, 0.3418, 0.9854, 0.2968, 0.99, 0.25, 0.9854, 0.2032, 0.9717, 0.1582, 0.9496, 0.1167, 0.9197, 0.08029, 0.8833, 0.05045, 0.8418, 0.02827, 0.7968, 0.01461, 0.75, 0.01, 0.7032, 0.01461, 0.6582, 0.02827, 0.6167, 0.05045, 0.5803, 0.08029, 0.5504, 0.1167, 0.5283, 0.1582, 0.5146, 0.2032, 0.51, 0.25, 0.5146, 0.2968, 0.5283, 0.3418, 0.5504, 0.3833, 0.5803, 0.4197, 0.6167, 0.4496, 0.6582, 0.4717, 0.7032, 0.4854])
me_004.materials.append(mat_doctorpants_shoe)
me_004.update()
me_005 = bpy.data.meshes.new('柱体.005')
me_005.from_pydata([(0.0, 1.0, -1.0), (0.0, 1.0, 1.0), (0.1951, 0.9808, -1.0), (0.1951, 0.9808, 1.0), (0.3827, 0.9239, -1.0), (0.3827, 0.9239, 1.0), (0.5556, 0.8315, -1.0), (0.5556, 0.8315, 1.0), (0.7071, 0.7071, -1.0), (0.7071, 0.7071, 1.0), (0.8315, 0.5556, -1.0), (0.8315, 0.5556, 1.0), (0.9239, 0.3827, -1.0), (0.9239, 0.3827, 1.0), (0.9808, 0.1951, -1.0), (0.9808, 0.1951, 1.0), (1.0, 0.0, -1.0), (1.0, 0.0, 1.0), (0.9808, -0.1951, -1.0), (0.9808, -0.1951, 1.0), (0.9239, -0.3827, -1.0), (0.9239, -0.3827, 1.0), (0.8315, -0.5556, -1.0), (0.8315, -0.5556, 1.0), (0.7071, -0.7071, -1.0), (0.7071, -0.7071, 1.0), (0.5556, -0.8315, -1.0), (0.5556, -0.8315, 1.0), (0.3827, -0.9239, -1.0), (0.3827, -0.9239, 1.0), (0.1951, -0.9808, -1.0), (0.1951, -0.9808, 1.0), (0.0, -1.0, -1.0), (0.0, -1.0, 1.0), (-0.1951, -0.9808, -1.0), (-0.1951, -0.9808, 1.0), (-0.3827, -0.9239, -1.0), (-0.3827, -0.9239, 1.0), (-0.5556, -0.8315, -1.0), (-0.5556, -0.8315, 1.0), (-0.7071, -0.7071, -1.0), (-0.7071, -0.7071, 1.0), (-0.8315, -0.5556, -1.0), (-0.8315, -0.5556, 1.0), (-0.9239, -0.3827, -1.0), (-0.9239, -0.3827, 1.0), (-0.9808, -0.1951, -1.0), (-0.9808, -0.1951, 1.0), (-1.0, 0.0, -1.0), (-1.0, 0.0, 1.0), (-0.9808, 0.1951, -1.0), (-0.9808, 0.1951, 1.0), (-0.9239, 0.3827, -1.0), (-0.9239, 0.3827, 1.0), (-0.8315, 0.5556, -1.0), (-0.8315, 0.5556, 1.0), (-0.7071, 0.7071, -1.0), (-0.7071, 0.7071, 1.0), (-0.5556, 0.8315, -1.0), (-0.5556, 0.8315, 1.0), (-0.3827, 0.9239, -1.0), (-0.3827, 0.9239, 1.0), (-0.1951, 0.9808, -1.0), (-0.1951, 0.9808, 1.0)], [], [(0, 1, 3, 2), (2, 3, 5, 4), (4, 5, 7, 6), (6, 7, 9, 8), (8, 9, 11, 10), (10, 11, 13, 12), (12, 13, 15, 14), (14, 15, 17, 16), (16, 17, 19, 18), (18, 19, 21, 20), (20, 21, 23, 22), (22, 23, 25, 24), (24, 25, 27, 26), (26, 27, 29, 28), (28, 29, 31, 30), (30, 31, 33, 32), (32, 33, 35, 34), (34, 35, 37, 36), (36, 37, 39, 38), (38, 39, 41, 40), (40, 41, 43, 42), (42, 43, 45, 44), (44, 45, 47, 46), (46, 47, 49, 48), (48, 49, 51, 50), (50, 51, 53, 52), (52, 53, 55, 54), (54, 55, 57, 56), (56, 57, 59, 58), (58, 59, 61, 60), (3, 1, 63, 61, 59, 57, 55, 53, 51, 49, 47, 45, 43, 41, 39, 37, 35, 33, 31, 29, 27, 25, 23, 21, 19, 17, 15, 13, 11, 9, 7, 5), (60, 61, 63, 62), (62, 63, 1, 0), (0, 2, 4, 6, 8, 10, 12, 14, 16, 18, 20, 22, 24, 26, 28, 30, 32, 34, 36, 38, 40, 42, 44, 46, 48, 50, 52, 54, 56, 58, 60, 62)])
_uv = me_005.uv_layers.new(name='UV 贴图')
_uv.uv.foreach_set('vector', [1.0, 0.5, 1.0, 1.0, 0.9688, 1.0, 0.9688, 0.5, 0.9688, 0.5, 0.9688, 1.0, 0.9375, 1.0, 0.9375, 0.5, 0.9375, 0.5, 0.9375, 1.0, 0.9062, 1.0, 0.9062, 0.5, 0.9062, 0.5, 0.9062, 1.0, 0.875, 1.0, 0.875, 0.5, 0.875, 0.5, 0.875, 1.0, 0.8438, 1.0, 0.8438, 0.5, 0.8438, 0.5, 0.8438, 1.0, 0.8125, 1.0, 0.8125, 0.5, 0.8125, 0.5, 0.8125, 1.0, 0.7812, 1.0, 0.7812, 0.5, 0.7812, 0.5, 0.7812, 1.0, 0.75, 1.0, 0.75, 0.5, 0.75, 0.5, 0.75, 1.0, 0.7188, 1.0, 0.7188, 0.5, 0.7188, 0.5, 0.7188, 1.0, 0.6875, 1.0, 0.6875, 0.5, 0.6875, 0.5, 0.6875, 1.0, 0.6562, 1.0, 0.6562, 0.5, 0.6562, 0.5, 0.6562, 1.0, 0.625, 1.0, 0.625, 0.5, 0.625, 0.5, 0.625, 1.0, 0.5938, 1.0, 0.5938, 0.5, 0.5938, 0.5, 0.5938, 1.0, 0.5625, 1.0, 0.5625, 0.5, 0.5625, 0.5, 0.5625, 1.0, 0.5312, 1.0, 0.5312, 0.5, 0.5312, 0.5, 0.5312, 1.0, 0.5, 1.0, 0.5, 0.5, 0.5, 0.5, 0.5, 1.0, 0.4688, 1.0, 0.4688, 0.5, 0.4688, 0.5, 0.4688, 1.0, 0.4375, 1.0, 0.4375, 0.5, 0.4375, 0.5, 0.4375, 1.0, 0.4062, 1.0, 0.4062, 0.5, 0.4062, 0.5, 0.4062, 1.0, 0.375, 1.0, 0.375, 0.5, 0.375, 0.5, 0.375, 1.0, 0.3438, 1.0, 0.3438, 0.5, 0.3438, 0.5, 0.3438, 1.0, 0.3125, 1.0, 0.3125, 0.5, 0.3125, 0.5, 0.3125, 1.0, 0.2812, 1.0, 0.2812, 0.5, 0.2812, 0.5, 0.2812, 1.0, 0.25, 1.0, 0.25, 0.5, 0.25, 0.5, 0.25, 1.0, 0.2188, 1.0, 0.2188, 0.5, 0.2188, 0.5, 0.2188, 1.0, 0.1875, 1.0, 0.1875, 0.5, 0.1875, 0.5, 0.1875, 1.0, 0.1562, 1.0, 0.1562, 0.5, 0.1562, 0.5, 0.1562, 1.0, 0.125, 1.0, 0.125, 0.5, 0.125, 0.5, 0.125, 1.0, 0.09375, 1.0, 0.09375, 0.5, 0.09375, 0.5, 0.09375, 1.0, 0.0625, 1.0, 0.0625, 0.5, 0.2968, 0.4854, 0.25, 0.49, 0.2032, 0.4854, 0.1582, 0.4717, 0.1167, 0.4496, 0.08029, 0.4197, 0.05045, 0.3833, 0.02827, 0.3418, 0.01461, 0.2968, 0.01, 0.25, 0.01461, 0.2032, 0.02827, 0.1582, 0.05045, 0.1167, 0.08029, 0.08029, 0.1167, 0.05045, 0.1582, 0.02827, 0.2032, 0.01461, 0.25, 0.01, 0.2968, 0.01461, 0.3418, 0.02827, 0.3833, 0.05045, 0.4197, 0.08029, 0.4496, 0.1167, 0.4717, 0.1582, 0.4854, 0.2032, 0.49, 0.25, 0.4854, 0.2968, 0.4717, 0.3418, 0.4496, 0.3833, 0.4197, 0.4197, 0.3833, 0.4496, 0.3418, 0.4717, 0.0625, 0.5, 0.0625, 1.0, 0.03125, 1.0, 0.03125, 0.5, 0.03125, 0.5, 0.03125, 1.0, 0.0, 1.0, 0.0, 0.5, 0.75, 0.49, 0.7968, 0.4854, 0.8418, 0.4717, 0.8833, 0.4496, 0.9197, 0.4197, 0.9496, 0.3833, 0.9717, 0.3418, 0.9854, 0.2968, 0.99, 0.25, 0.9854, 0.2032, 0.9717, 0.1582, 0.9496, 0.1167, 0.9197, 0.08029, 0.8833, 0.05045, 0.8418, 0.02827, 0.7968, 0.01461, 0.75, 0.01, 0.7032, 0.01461, 0.6582, 0.02827, 0.6167, 0.05045, 0.5803, 0.08029, 0.5504, 0.1167, 0.5283, 0.1582, 0.5146, 0.2032, 0.51, 0.25, 0.5146, 0.2968, 0.5283, 0.3418, 0.5504, 0.3833, 0.5803, 0.4197, 0.6167, 0.4496, 0.6582, 0.4717, 0.7032, 0.4854])
me_005.materials.append(mat_doctorarm2)
me_005.update()
me_003 = bpy.data.meshes.new('柱体.003')
me_003.from_pydata([(0.0, 1.0, -1.0), (0.0, 1.0, 1.0), (0.1951, 0.9808, -1.0), (0.1951, 0.9808, 1.0), (0.3827, 0.9239, -1.0), (0.3827, 0.9239, 1.0), (0.5556, 0.8315, -1.0), (0.5556, 0.8315, 1.0), (0.7071, 0.7071, -1.0), (0.7071, 0.7071, 1.0), (0.8315, 0.5556, -1.0), (0.8315, 0.5556, 1.0), (0.9239, 0.3827, -1.0), (0.9239, 0.3827, 1.0), (0.9808, 0.1951, -1.0), (0.9808, 0.1951, 1.0), (1.0, 0.0, -1.0), (1.0, 0.0, 1.0), (0.9808, -0.1951, -1.0), (0.9808, -0.1951, 1.0), (0.9239, -0.3827, -1.0), (0.9239, -0.3827, 1.0), (0.8315, -0.5556, -1.0), (0.8315, -0.5556, 1.0), (0.7071, -0.7071, -1.0), (0.7071, -0.7071, 1.0), (0.5556, -0.8315, -1.0), (0.5556, -0.8315, 1.0), (0.3827, -0.9239, -1.0), (0.3827, -0.9239, 1.0), (0.1951, -0.9808, -1.0), (0.1951, -0.9808, 1.0), (0.0, -1.0, -1.0), (0.0, -1.0, 1.0), (-0.1951, -0.9808, -1.0), (-0.1951, -0.9808, 1.0), (-0.3827, -0.9239, -1.0), (-0.3827, -0.9239, 1.0), (-0.5556, -0.8315, -1.0), (-0.5556, -0.8315, 1.0), (-0.7071, -0.7071, -1.0), (-0.7071, -0.7071, 1.0), (-0.8315, -0.5556, -1.0), (-0.8315, -0.5556, 1.0), (-0.9239, -0.3827, -1.0), (-0.9239, -0.3827, 1.0), (-0.9808, -0.1951, -1.0), (-0.9808, -0.1951, 1.0), (-1.0, 0.0, -1.0), (-1.0, 0.0, 1.0), (-0.9808, 0.1951, -1.0), (-0.9808, 0.1951, 1.0), (-0.9239, 0.3827, -1.0), (-0.9239, 0.3827, 1.0), (-0.8315, 0.5556, -1.0), (-0.8315, 0.5556, 1.0), (-0.7071, 0.7071, -1.0), (-0.7071, 0.7071, 1.0), (-0.5556, 0.8315, -1.0), (-0.5556, 0.8315, 1.0), (-0.3827, 0.9239, -1.0), (-0.3827, 0.9239, 1.0), (-0.1951, 0.9808, -1.0), (-0.1951, 0.9808, 1.0)], [], [(0, 1, 3, 2), (2, 3, 5, 4), (4, 5, 7, 6), (6, 7, 9, 8), (8, 9, 11, 10), (10, 11, 13, 12), (12, 13, 15, 14), (14, 15, 17, 16), (16, 17, 19, 18), (18, 19, 21, 20), (20, 21, 23, 22), (22, 23, 25, 24), (24, 25, 27, 26), (26, 27, 29, 28), (28, 29, 31, 30), (30, 31, 33, 32), (32, 33, 35, 34), (34, 35, 37, 36), (36, 37, 39, 38), (38, 39, 41, 40), (40, 41, 43, 42), (42, 43, 45, 44), (44, 45, 47, 46), (46, 47, 49, 48), (48, 49, 51, 50), (50, 51, 53, 52), (52, 53, 55, 54), (54, 55, 57, 56), (56, 57, 59, 58), (58, 59, 61, 60), (3, 1, 63, 61, 59, 57, 55, 53, 51, 49, 47, 45, 43, 41, 39, 37, 35, 33, 31, 29, 27, 25, 23, 21, 19, 17, 15, 13, 11, 9, 7, 5), (60, 61, 63, 62), (62, 63, 1, 0), (0, 2, 4, 6, 8, 10, 12, 14, 16, 18, 20, 22, 24, 26, 28, 30, 32, 34, 36, 38, 40, 42, 44, 46, 48, 50, 52, 54, 56, 58, 60, 62)])
_uv = me_003.uv_layers.new(name='UV 贴图')
_uv.uv.foreach_set('vector', [1.0, 0.5, 1.0, 1.0, 0.9688, 1.0, 0.9688, 0.5, 0.9688, 0.5, 0.9688, 1.0, 0.9375, 1.0, 0.9375, 0.5, 0.9375, 0.5, 0.9375, 1.0, 0.9062, 1.0, 0.9062, 0.5, 0.9062, 0.5, 0.9062, 1.0, 0.875, 1.0, 0.875, 0.5, 0.875, 0.5, 0.875, 1.0, 0.8438, 1.0, 0.8438, 0.5, 0.8438, 0.5, 0.8438, 1.0, 0.8125, 1.0, 0.8125, 0.5, 0.8125, 0.5, 0.8125, 1.0, 0.7812, 1.0, 0.7812, 0.5, 0.7812, 0.5, 0.7812, 1.0, 0.75, 1.0, 0.75, 0.5, 0.75, 0.5, 0.75, 1.0, 0.7188, 1.0, 0.7188, 0.5, 0.7188, 0.5, 0.7188, 1.0, 0.6875, 1.0, 0.6875, 0.5, 0.6875, 0.5, 0.6875, 1.0, 0.6562, 1.0, 0.6562, 0.5, 0.6562, 0.5, 0.6562, 1.0, 0.625, 1.0, 0.625, 0.5, 0.625, 0.5, 0.625, 1.0, 0.5938, 1.0, 0.5938, 0.5, 0.5938, 0.5, 0.5938, 1.0, 0.5625, 1.0, 0.5625, 0.5, 0.5625, 0.5, 0.5625, 1.0, 0.5312, 1.0, 0.5312, 0.5, 0.5312, 0.5, 0.5312, 1.0, 0.5, 1.0, 0.5, 0.5, 0.5, 0.5, 0.5, 1.0, 0.4688, 1.0, 0.4688, 0.5, 0.4688, 0.5, 0.4688, 1.0, 0.4375, 1.0, 0.4375, 0.5, 0.4375, 0.5, 0.4375, 1.0, 0.4062, 1.0, 0.4062, 0.5, 0.4062, 0.5, 0.4062, 1.0, 0.375, 1.0, 0.375, 0.5, 0.375, 0.5, 0.375, 1.0, 0.3438, 1.0, 0.3438, 0.5, 0.3438, 0.5, 0.3438, 1.0, 0.3125, 1.0, 0.3125, 0.5, 0.3125, 0.5, 0.3125, 1.0, 0.2812, 1.0, 0.2812, 0.5, 0.2812, 0.5, 0.2812, 1.0, 0.25, 1.0, 0.25, 0.5, 0.25, 0.5, 0.25, 1.0, 0.2188, 1.0, 0.2188, 0.5, 0.2188, 0.5, 0.2188, 1.0, 0.1875, 1.0, 0.1875, 0.5, 0.1875, 0.5, 0.1875, 1.0, 0.1562, 1.0, 0.1562, 0.5, 0.1562, 0.5, 0.1562, 1.0, 0.125, 1.0, 0.125, 0.5, 0.125, 0.5, 0.125, 1.0, 0.09375, 1.0, 0.09375, 0.5, 0.09375, 0.5, 0.09375, 1.0, 0.0625, 1.0, 0.0625, 0.5, 0.2968, 0.4854, 0.25, 0.49, 0.2032, 0.4854, 0.1582, 0.4717, 0.1167, 0.4496, 0.08029, 0.4197, 0.05045, 0.3833, 0.02827, 0.3418, 0.01461, 0.2968, 0.01, 0.25, 0.01461, 0.2032, 0.02827, 0.1582, 0.05045, 0.1167, 0.08029, 0.08029, 0.1167, 0.05045, 0.1582, 0.02827, 0.2032, 0.01461, 0.25, 0.01, 0.2968, 0.01461, 0.3418, 0.02827, 0.3833, 0.05045, 0.4197, 0.08029, 0.4496, 0.1167, 0.4717, 0.1582, 0.4854, 0.2032, 0.49, 0.25, 0.4854, 0.2968, 0.4717, 0.3418, 0.4496, 0.3833, 0.4197, 0.4197, 0.3833, 0.4496, 0.3418, 0.4717, 0.0625, 0.5, 0.0625, 1.0, 0.03125, 1.0, 0.03125, 0.5, 0.03125, 0.5, 0.03125, 1.0, 0.0, 1.0, 0.0, 0.5, 0.75, 0.49, 0.7968, 0.4854, 0.8418, 0.4717, 0.8833, 0.4496, 0.9197, 0.4197, 0.9496, 0.3833, 0.9717, 0.3418, 0.9854, 0.2968, 0.99, 0.25, 0.9854, 0.2032, 0.9717, 0.1582, 0.9496, 0.1167, 0.9197, 0.08029, 0.8833, 0.05045, 0.8418, 0.02827, 0.7968, 0.01461, 0.75, 0.01, 0.7032, 0.01461, 0.6582, 0.02827, 0.6167, 0.05045, 0.5803, 0.08029, 0.5504, 0.1167, 0.5283, 0.1582, 0.5146, 0.2032, 0.51, 0.25, 0.5146, 0.2968, 0.5283, 0.3418, 0.5504, 0.3833, 0.5803, 0.4197, 0.6167, 0.4496, 0.6582, 0.4717, 0.7032, 0.4854])
me_003.materials.append(mat_doctorpants_shoe)
me_003.update()
me_x_1 = bpy.data.meshes.new('锥体')
me_x_1.from_pydata([(0.0, 1.0, -1.0), (0.1951, 0.9808, -1.0), (0.3827, 0.9239, -1.0), (0.5556, 0.8315, -1.0), (0.7071, 0.7071, -1.0), (0.8315, 0.5556, -1.0), (0.9239, 0.3827, -1.0), (0.9808, 0.1951, -1.0), (1.0, 0.0, -1.0), (0.9808, -0.1951, -1.0), (0.9239, -0.3827, -1.0), (0.8315, -0.5556, -1.0), (0.7071, -0.7071, -1.0), (0.5556, -0.8315, -1.0), (0.3827, -0.9239, -1.0), (0.1951, -0.9808, -1.0), (0.0, -1.0, -1.0), (-0.1951, -0.9808, -1.0), (-0.3827, -0.9239, -1.0), (-0.5556, -0.8315, -1.0), (-0.7071, -0.7071, -1.0), (-0.8315, -0.5556, -1.0), (-0.9239, -0.3827, -1.0), (-0.9808, -0.1951, -1.0), (-1.0, 0.0, -1.0), (-0.9808, 0.1951, -1.0), (-0.9239, 0.3827, -1.0), (-0.8315, 0.5556, -1.0), (-0.7071, 0.7071, -1.0), (-0.5556, 0.8315, -1.0), (-0.3827, 0.9239, -1.0), (-0.1951, 0.9808, -1.0), (-0.5493, 0.0, 0.1022)], [], [(0, 32, 1), (1, 32, 2), (2, 32, 3), (3, 32, 4), (4, 32, 5), (5, 32, 6), (6, 32, 7), (7, 32, 8), (8, 32, 9), (9, 32, 10), (10, 32, 11), (11, 32, 12), (12, 32, 13), (13, 32, 14), (14, 32, 15), (15, 32, 16), (16, 32, 17), (17, 32, 18), (18, 32, 19), (19, 32, 20), (20, 32, 21), (21, 32, 22), (22, 32, 23), (23, 32, 24), (24, 32, 25), (25, 32, 26), (26, 32, 27), (27, 32, 28), (28, 32, 29), (29, 32, 30), (0, 1, 2, 3, 4, 5, 6, 7, 8, 9, 10, 11, 12, 13, 14, 15, 16, 17, 18, 19, 20, 21, 22, 23, 24, 25, 26, 27, 28, 29, 30, 31), (30, 32, 31), (31, 32, 0)])
_uv = me_x_1.uv_layers.new(name='UV 贴图')
_uv.uv.foreach_set('vector', [0.25, 0.49, 0.25, 0.25, 0.2968, 0.4854, 0.2968, 0.4854, 0.25, 0.25, 0.3418, 0.4717, 0.3418, 0.4717, 0.25, 0.25, 0.3833, 0.4496, 0.3833, 0.4496, 0.25, 0.25, 0.4197, 0.4197, 0.4197, 0.4197, 0.25, 0.25, 0.4496, 0.3833, 0.4496, 0.3833, 0.25, 0.25, 0.4717, 0.3418, 0.4717, 0.3418, 0.25, 0.25, 0.4854, 0.2968, 0.4854, 0.2968, 0.25, 0.25, 0.49, 0.25, 0.49, 0.25, 0.25, 0.25, 0.4854, 0.2032, 0.4854, 0.2032, 0.25, 0.25, 0.4717, 0.1582, 0.4717, 0.1582, 0.25, 0.25, 0.4496, 0.1167, 0.4496, 0.1167, 0.25, 0.25, 0.4197, 0.08029, 0.4197, 0.08029, 0.25, 0.25, 0.3833, 0.05045, 0.3833, 0.05045, 0.25, 0.25, 0.3418, 0.02827, 0.3418, 0.02827, 0.25, 0.25, 0.2968, 0.01461, 0.2968, 0.01461, 0.25, 0.25, 0.25, 0.01, 0.25, 0.01, 0.25, 0.25, 0.2032, 0.01461, 0.2032, 0.01461, 0.25, 0.25, 0.1582, 0.02827, 0.1582, 0.02827, 0.25, 0.25, 0.1167, 0.05045, 0.1167, 0.05045, 0.25, 0.25, 0.08029, 0.08029, 0.08029, 0.08029, 0.25, 0.25, 0.05045, 0.1167, 0.05045, 0.1167, 0.25, 0.25, 0.02827, 0.1582, 0.02827, 0.1582, 0.25, 0.25, 0.01461, 0.2032, 0.01461, 0.2032, 0.25, 0.25, 0.01, 0.25, 0.01, 0.25, 0.25, 0.25, 0.01461, 0.2968, 0.01461, 0.2968, 0.25, 0.25, 0.02827, 0.3418, 0.02827, 0.3418, 0.25, 0.25, 0.05045, 0.3833, 0.05045, 0.3833, 0.25, 0.25, 0.08029, 0.4197, 0.08029, 0.4197, 0.25, 0.25, 0.1167, 0.4496, 0.1167, 0.4496, 0.25, 0.25, 0.1582, 0.4717, 0.75, 0.49, 0.7968, 0.4854, 0.8418, 0.4717, 0.8833, 0.4496, 0.9197, 0.4197, 0.9496, 0.3833, 0.9717, 0.3418, 0.9854, 0.2968, 0.99, 0.25, 0.9854, 0.2032, 0.9717, 0.1582, 0.9496, 0.1167, 0.9197, 0.08029, 0.8833, 0.05045, 0.8418, 0.02827, 0.7968, 0.01461, 0.75, 0.01, 0.7032, 0.01461, 0.6582, 0.02827, 0.6167, 0.05045, 0.5803, 0.08029, 0.5504, 0.1167, 0.5283, 0.1582, 0.5146, 0.2032, 0.51, 0.25, 0.5146, 0.2968, 0.5283, 0.3418, 0.5504, 0.3833, 0.5803, 0.4197, 0.6167, 0.4496, 0.6582, 0.4717, 0.7032, 0.4854, 0.1582, 0.4717, 0.25, 0.25, 0.2032, 0.4854, 0.2032, 0.4854, 0.25, 0.25, 0.25, 0.49])
me_x_1.materials.append(mat_doctorpants_shoe)
me_x_1.update()
me_003_1 = bpy.data.meshes.new('锥体.003')
me_003_1.from_pydata([(0.0, 1.0, -1.0), (0.1951, 0.9808, -1.0), (0.3827, 0.9239, -1.0), (0.5556, 0.8315, -1.0), (0.7071, 0.7071, -1.0), (0.8315, 0.5556, -1.0), (0.9239, 0.3827, -1.0), (0.9808, 0.1951, -1.0), (1.0, 0.0, -1.0), (0.9808, -0.1951, -1.0), (0.9239, -0.3827, -1.0), (0.8315, -0.5556, -1.0), (0.7071, -0.7071, -1.0), (0.5556, -0.8315, -1.0), (0.3827, -0.9239, -1.0), (0.1951, -0.9808, -1.0), (0.0, -1.0, -1.0), (-0.1951, -0.9808, -1.0), (-0.3827, -0.9239, -1.0), (-0.5556, -0.8315, -1.0), (-0.7071, -0.7071, -1.0), (-0.8315, -0.5556, -1.0), (-0.9239, -0.3827, -1.0), (-0.9808, -0.1951, -1.0), (-1.0, 0.0, -1.0), (-0.9808, 0.1951, -1.0), (-0.9239, 0.3827, -1.0), (-0.8315, 0.5556, -1.0), (-0.7071, 0.7071, -1.0), (-0.5556, 0.8315, -1.0), (-0.3827, 0.9239, -1.0), (-0.1951, 0.9808, -1.0), (-0.5493, 0.0, 0.1022)], [], [(0, 32, 1), (1, 32, 2), (2, 32, 3), (3, 32, 4), (4, 32, 5), (5, 32, 6), (6, 32, 7), (7, 32, 8), (8, 32, 9), (9, 32, 10), (10, 32, 11), (11, 32, 12), (12, 32, 13), (13, 32, 14), (14, 32, 15), (15, 32, 16), (16, 32, 17), (17, 32, 18), (18, 32, 19), (19, 32, 20), (20, 32, 21), (21, 32, 22), (22, 32, 23), (23, 32, 24), (24, 32, 25), (25, 32, 26), (26, 32, 27), (27, 32, 28), (28, 32, 29), (29, 32, 30), (0, 1, 2, 3, 4, 5, 6, 7, 8, 9, 10, 11, 12, 13, 14, 15, 16, 17, 18, 19, 20, 21, 22, 23, 24, 25, 26, 27, 28, 29, 30, 31), (30, 32, 31), (31, 32, 0)])
_uv = me_003_1.uv_layers.new(name='UV 贴图')
_uv.uv.foreach_set('vector', [0.25, 0.49, 0.25, 0.25, 0.2968, 0.4854, 0.2968, 0.4854, 0.25, 0.25, 0.3418, 0.4717, 0.3418, 0.4717, 0.25, 0.25, 0.3833, 0.4496, 0.3833, 0.4496, 0.25, 0.25, 0.4197, 0.4197, 0.4197, 0.4197, 0.25, 0.25, 0.4496, 0.3833, 0.4496, 0.3833, 0.25, 0.25, 0.4717, 0.3418, 0.4717, 0.3418, 0.25, 0.25, 0.4854, 0.2968, 0.4854, 0.2968, 0.25, 0.25, 0.49, 0.25, 0.49, 0.25, 0.25, 0.25, 0.4854, 0.2032, 0.4854, 0.2032, 0.25, 0.25, 0.4717, 0.1582, 0.4717, 0.1582, 0.25, 0.25, 0.4496, 0.1167, 0.4496, 0.1167, 0.25, 0.25, 0.4197, 0.08029, 0.4197, 0.08029, 0.25, 0.25, 0.3833, 0.05045, 0.3833, 0.05045, 0.25, 0.25, 0.3418, 0.02827, 0.3418, 0.02827, 0.25, 0.25, 0.2968, 0.01461, 0.2968, 0.01461, 0.25, 0.25, 0.25, 0.01, 0.25, 0.01, 0.25, 0.25, 0.2032, 0.01461, 0.2032, 0.01461, 0.25, 0.25, 0.1582, 0.02827, 0.1582, 0.02827, 0.25, 0.25, 0.1167, 0.05045, 0.1167, 0.05045, 0.25, 0.25, 0.08029, 0.08029, 0.08029, 0.08029, 0.25, 0.25, 0.05045, 0.1167, 0.05045, 0.1167, 0.25, 0.25, 0.02827, 0.1582, 0.02827, 0.1582, 0.25, 0.25, 0.01461, 0.2032, 0.01461, 0.2032, 0.25, 0.25, 0.01, 0.25, 0.01, 0.25, 0.25, 0.25, 0.01461, 0.2968, 0.01461, 0.2968, 0.25, 0.25, 0.02827, 0.3418, 0.02827, 0.3418, 0.25, 0.25, 0.05045, 0.3833, 0.05045, 0.3833, 0.25, 0.25, 0.08029, 0.4197, 0.08029, 0.4197, 0.25, 0.25, 0.1167, 0.4496, 0.1167, 0.4496, 0.25, 0.25, 0.1582, 0.4717, 0.75, 0.49, 0.7968, 0.4854, 0.8418, 0.4717, 0.8833, 0.4496, 0.9197, 0.4197, 0.9496, 0.3833, 0.9717, 0.3418, 0.9854, 0.2968, 0.99, 0.25, 0.9854, 0.2032, 0.9717, 0.1582, 0.9496, 0.1167, 0.9197, 0.08029, 0.8833, 0.05045, 0.8418, 0.02827, 0.7968, 0.01461, 0.75, 0.01, 0.7032, 0.01461, 0.6582, 0.02827, 0.6167, 0.05045, 0.5803, 0.08029, 0.5504, 0.1167, 0.5283, 0.1582, 0.5146, 0.2032, 0.51, 0.25, 0.5146, 0.2968, 0.5283, 0.3418, 0.5504, 0.3833, 0.5803, 0.4197, 0.6167, 0.4496, 0.6582, 0.4717, 0.7032, 0.4854, 0.1582, 0.4717, 0.25, 0.25, 0.2032, 0.4854, 0.2032, 0.4854, 0.25, 0.25, 0.25, 0.49])
me_003_1.materials.append(mat_doctorpants_shoe)
me_003_1.update()

# ---- objects
ob_body = bpy.data.objects.new('body', me_x)
ob_arm1 = bpy.data.objects.new('arm1', me_001)
ob_leg2 = bpy.data.objects.new('leg2', me_004)
ob_arm2 = bpy.data.objects.new('arm2', me_005)
ob_x = bpy.data.objects.new('日光', light_x)
ob_leg2_001 = bpy.data.objects.new('leg2.001', me_003)
ob_x_1 = bpy.data.objects.new('锥体', me_x_1)
ob_001 = bpy.data.objects.new('锥体.001', me_003_1)
ob_001_1 = bpy.data.objects.new('日光.001', light_001)

# ---- transforms, parenting, visibility, modifiers, constraints
ob_body.location = (0.005469, 0.0, 2.0)
ob_body.rotation_euler = (0.0, 0.048, 1.571)
ob_body.scale = (0.9, 0.9, 1.7)
_m = ob_body.modifiers.new('倒角', 'BEVEL')
_m.width = 0.34
_m.width_pct = 0.34
_m.segments = 5
_m.angle_limit = 0.7208
ob_arm1.location = (0.0, -0.8654, 2.0)
ob_arm1.rotation_euler = (-0.8727, -0.5275, 0.0)
ob_arm1.scale = (-0.175, -0.175, 0.7004)
_m = ob_arm1.modifiers.new('倒角', 'BEVEL')
_m.width = 0.41
_m.width_pct = 0.41
_m.segments = 20
ob_leg2.location = (0.1906, 0.4, 0.4)
ob_leg2.scale = (0.1521, 0.1522, 0.5687)
_m = ob_leg2.modifiers.new('倒角', 'BEVEL')
_m.width = 0.15
_m.width_pct = 0.15
_m.segments = 8
ob_arm2.location = (0.0, 0.9236, 2.0)
ob_arm2.rotation_euler = (-2.335, 0.4916, -0.001974)
ob_arm2.scale = (-0.175, -0.175, 0.7004)
_m = ob_arm2.modifiers.new('倒角', 'BEVEL')
_m.width = 0.41
_m.width_pct = 0.41
_m.segments = 20
ob_x.location = (4.14, 1.808, 3.338)
ob_x.rotation_euler = (0.5957, 0.921, 0.9145)
ob_leg2_001.location = (-0.319, -0.4, 0.4)
ob_leg2_001.scale = (0.1521, 0.1522, 0.5687)
_m = ob_leg2_001.modifiers.new('倒角', 'BEVEL')
_m.width = 0.15
_m.width_pct = 0.15
_m.segments = 8
ob_x_1.location = (-0.119, -0.45, 0.08)
ob_x_1.rotation_euler = (-0.036, 0.156, -0.2618)
ob_x_1.scale = (0.5, 0.4, 0.5)
_m = ob_x_1.modifiers.new('倒角', 'BEVEL')
_m.width = 0.5
_m.width_pct = 0.5
_m.segments = 8
ob_001.location = (0.3438, 0.45, 0.08)
ob_001.rotation_euler = (-0.05072, -0.1854, 0.2618)
ob_001.scale = (0.5, 0.4, 0.5)
_m = ob_001.modifiers.new('倒角', 'BEVEL')
_m.width = 0.5
_m.width_pct = 0.5
_m.segments = 8
ob_001_1.location = (4.14, -2.137, 3.338)
ob_001_1.rotation_euler = (1.17, 0.922, 0.9166)

# ---- collection membership
col_collection.objects.link(ob_body)
col_collection.objects.link(ob_arm1)
col_collection.objects.link(ob_leg2)
col_collection.objects.link(ob_arm2)
col_collection.objects.link(ob_x)
col_collection.objects.link(ob_leg2_001)
col_collection.objects.link(ob_x_1)
col_collection.objects.link(ob_001)
col_collection.objects.link(ob_001_1)

# ---- scene / render settings (as saved in the file)
scene.frame_start = 1; scene.frame_end = 24; scene.frame_set(15)
scene.render.engine = 'BLENDER_EEVEE_NEXT'
scene.cycles.sampling_pattern = 'TABULATED_SOBOL'
scene.view_settings.view_transform = 'Filmic'
bpy.context.view_layer.update()

# ---- added for rendering (the .blend has no active camera): camera
cam_auto = bpy.data.cameras.new('AutoCamera')
cam_auto.lens = 50.0
cam_auto.sensor_width = 36.0
cam_auto.clip_end = 1000.0
ob_auto_camera = bpy.data.objects.new('AutoCamera', cam_auto)
scene.collection.objects.link(ob_auto_camera)
ob_auto_camera.location = (5.44672, -6.51133, 6.04951)
ob_auto_camera.rotation_euler = (1.09748, -7.21219e-08, 0.694738)
scene.camera = ob_auto_camera
bpy.context.view_layer.update()
